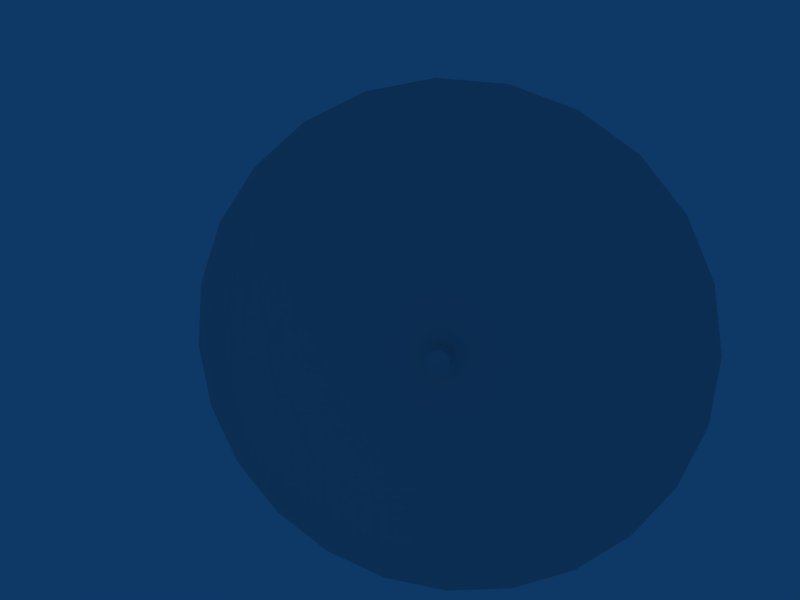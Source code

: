 # Source: clock2.blend  (saved by Blender 2.49.2; exported with 4.5.12 LTS)
import bpy
from mathutils import Matrix  # noqa: F401  (used for matrix-valued properties, if any)

bpy.ops.wm.read_factory_settings(use_empty=True)
scene = bpy.context.scene
scene.name = 'Scene'

# ---- collections
col_collection_1 = bpy.data.collections.new('Collection 1'); scene.collection.children.link(col_collection_1)

# ---- materials (node trees are filled in below, after node groups)
mat_metal_brassshiny = bpy.data.materials.new('Metal_BrassShiny')
mat_clockface = bpy.data.materials.new('Clockface')
mat_clockface.alpha_threshold = 0.0
mat_clockface.preview_render_type = 'CUBE'
mat_clockface.roughness = 0.5
mat_clockface.line_color = (0.0, 0.0, 0.0, 1.0)
mat_backbox = bpy.data.materials.new('BackBox')
mat_backbox.alpha_threshold = 0.0
mat_backbox.diffuse_color = (0.4785, 0.3679, 0.1933, 1.0)
mat_backbox.roughness = 0.5
mat_backbox.line_color = (0.0, 0.0, 0.0, 1.0)

# ---- node groups
ng_auto_smooth = bpy.data.node_groups.new('Auto Smooth', 'GeometryNodeTree')
_s = ng_auto_smooth.interface.new_socket(name='Geometry', in_out='OUTPUT', socket_type='NodeSocketGeometry')
_s = ng_auto_smooth.interface.new_socket(name='Geometry', in_out='INPUT', socket_type='NodeSocketGeometry')
_s = ng_auto_smooth.interface.new_socket(name='Angle', in_out='INPUT', socket_type='NodeSocketFloat')
_s.subtype = 'ANGLE'
_s.min_value = 0.0
_s.max_value = 3.142
ng_auto_smooth.is_modifier = True
_N = ng_auto_smooth.nodes; _L = ng_auto_smooth.links
n0 = _N.new('NodeGroupOutput'); n0.name = 'Group Output'; n0.location = (480, -100)
n1 = _N.new('NodeGroupInput'); n1.name = 'Group Input'; n1.location = (-420, -300)
n2 = _N.new('NodeGroupInput'); n2.name = 'Group Input.001'; n2.location = (-60, -100)
n3 = _N.new('GeometryNodeSetShadeSmooth'); n3.name = 'Set Shade Smooth'; n3.location = (120, -100)
n3.domain = 'EDGE'
n4 = _N.new('GeometryNodeSetShadeSmooth'); n4.name = 'Set Shade Smooth.001'; n4.location = (300, -100)
n5 = _N.new('GeometryNodeInputMeshEdgeAngle'); n5.name = 'Edge Angle'; n5.location = (-420, -220)
n6 = _N.new('GeometryNodeInputEdgeSmooth'); n6.name = 'Is Edge Smooth'; n6.location = (-60, -160)
n7 = _N.new('GeometryNodeInputShadeSmooth'); n7.name = 'Is Face Smooth'; n7.location = (-240, -340)
n8 = _N.new('FunctionNodeBooleanMath'); n8.name = 'Boolean Math'; n8.location = (-60, -220)
n9 = _N.new('FunctionNodeCompare'); n9.name = 'Compare'; n9.location = (-240, -180)
n9.operation = 'LESS_EQUAL'
_L.new(n5.outputs[0], n9.inputs[0])
_L.new(n4.outputs[0], n0.inputs[0])
_L.new(n1.outputs[1], n9.inputs[1])
_L.new(n9.outputs[0], n8.inputs[0])
_L.new(n7.outputs[0], n8.inputs[1])
_L.new(n2.outputs[0], n3.inputs[0])
_L.new(n6.outputs[0], n3.inputs[1])
_L.new(n3.outputs[0], n4.inputs[0])
_L.new(n8.outputs[0], n3.inputs[2])
n0.is_active_output = True

# ---- material node trees

# ---- world
world_world = bpy.data.worlds.new('World'); scene.world = world_world
world_world.color = (0.05656, 0.2208, 0.4)
world_world.use_sun_shadow = False
world_world.sun_shadow_jitter_overblur = 0.0
world_world.cycles.sampling_method = 'MANUAL'
world_world.cycles.sample_map_resolution = 256

# ---- cameras
cam_camera = bpy.data.cameras.new('Camera')
cam_camera.passepartout_alpha = 0.2
cam_camera.clip_end = 100.0
cam_camera.lens = 35.0
cam_camera.ortho_scale = 7.314
cam_camera.show_passepartout = False
cam_camera.show_safe_areas = True
cam_camera.dof.focus_distance = 0.0
cam_camera.dof.aperture_fstop = 128.0

# ---- lights
light_spot_001 = bpy.data.lights.new('Spot.001', 'POINT')
light_spot_001.transmission_factor = 0.0
light_spot_001.cutoff_distance = 30.0
light_spot_001.energy = 100.0
light_spot_001.shadow_buffer_clip_start = 1.001
light_spot_001.shadow_soft_size = 1.0
light_spot_001.shadow_maximum_resolution = 0.006
light_spot_001.use_absolute_resolution = True
light_spot_001.cycles.use_multiple_importance_sampling = False
light_spot = bpy.data.lights.new('Spot', 'POINT')
light_spot.transmission_factor = 0.0
light_spot.cutoff_distance = 30.0
light_spot.energy = 100.0
light_spot.shadow_buffer_clip_start = 1.001
light_spot.shadow_soft_size = 1.0
light_spot.shadow_maximum_resolution = 0.006
light_spot.use_absolute_resolution = True
light_spot.cycles.use_multiple_importance_sampling = False

# ---- meshes
me_centerstick = bpy.data.meshes.new('Centerstick')
me_centerstick.from_pydata([(0.2148, 0.2148, -0.8932), (0.2934, 0.07862, -0.8932), (0.2934, -0.07862, -0.8932), (0.2148, -0.2148, -0.8932), (0.07862, -0.2934, -0.8932), (-0.07862, -0.2934, -0.8932), (-0.2148, -0.2148, -0.8932), (-0.2934, -0.07862, -0.8932), (-0.2934, 0.07862, -0.8932), (-0.2148, 0.2148, -0.8932), (-0.07862, 0.2934, -0.8932), (0.07862, 0.2934, -0.8932), (4.1e-08, 5.198e-08, -0.8932), (4.1e-08, -1.851e-09, 0.8932), (0.07862, 0.2934, 0.8932), (-0.07862, 0.2934, 0.8932), (-0.2148, 0.2148, 0.8932), (-0.2934, 0.07862, 0.8932), (-0.2934, -0.07862, 0.8932), (-0.2148, -0.2148, 0.8932), (-0.07862, -0.2934, 0.8932), (0.07862, -0.2934, 0.8932), (0.2148, -0.2148, 0.8932), (0.2934, -0.07862, 0.8932), (0.2934, 0.07862, 0.8932), (0.2148, 0.2148, 0.8932), (0.2744, 0.2744, -0.9911), (0.3748, 0.1004, -0.9911), (0.3748, -0.1004, -0.9911), (0.2744, -0.2744, -0.9911), (0.1004, -0.3748, -0.9911), (-0.1004, -0.3748, -0.9911), (-0.2744, -0.2744, -0.9911), (-0.3748, -0.1004, -0.9911), (-0.3748, 0.1004, -0.9911), (-0.2744, 0.2744, -0.9911), (-0.1004, 0.3748, -0.9911), (0.1004, 0.3748, -0.9911), (0.0, 2.98e-08, -0.9911), (0.0, 2.98e-08, -0.9911), (0.0, 2.98e-08, -0.9911), (0.0, 2.98e-08, -0.9911), (-7.451e-09, 2.98e-08, -0.9911), (-7.451e-09, 2.98e-08, -0.9911), (0.0, 2.98e-08, -0.9911), (0.0, 2.98e-08, -0.9911), (0.0, 2.98e-08, -0.9911), (0.0, 2.98e-08, -0.9911), (-7.451e-09, 2.98e-08, -0.9911), (-7.451e-09, 2.98e-08, -0.9911)], [], [(12, 0, 1), (12, 1, 2), (12, 2, 3), (12, 3, 4), (12, 4, 5), (12, 5, 6), (12, 6, 7), (12, 7, 8), (12, 8, 9), (12, 9, 10), (12, 10, 11), (11, 0, 12), (0, 11, 14, 25), (11, 10, 15, 14), (10, 9, 16, 15), (9, 8, 17, 16), (8, 7, 18, 17), (7, 6, 19, 18), (6, 5, 20, 19), (5, 4, 21, 20), (4, 3, 22, 21), (3, 2, 23, 22), (2, 1, 24, 23), (1, 0, 25, 24), (24, 25, 13), (23, 24, 13), (22, 23, 13), (21, 22, 13), (20, 21, 13), (19, 20, 13), (18, 19, 13), (17, 18, 13), (16, 17, 13), (15, 16, 13), (14, 15, 13), (13, 25, 14), (0, 1, 27, 26), (1, 2, 28, 27), (2, 3, 29, 28), (3, 4, 30, 29), (4, 5, 31, 30), (5, 6, 32, 31), (6, 7, 33, 32), (7, 8, 34, 33), (8, 9, 35, 34), (9, 10, 36, 35), (10, 11, 37, 36), (11, 0, 26, 37), (26, 27, 39, 38), (27, 28, 40, 39), (28, 29, 41, 40), (29, 30, 42, 41), (30, 31, 43, 42), (31, 32, 44, 43), (32, 33, 45, 44), (33, 34, 46, 45), (34, 35, 47, 46), (35, 36, 48, 47), (36, 37, 49, 48), (37, 26, 38, 49)])
me_centerstick.materials.append(mat_metal_brassshiny)
me_centerstick.use_remesh_preserve_volume = False
me_centerstick.use_remesh_preserve_attributes = False
me_centerstick.use_mirror_vertex_groups = False
me_centerstick.update()
me_clockface = bpy.data.meshes.new('Clockface')
me_clockface.from_pydata([(5.657, 5.657, 0.0), (6.928, 4.0, 0.0), (7.727, 2.071, 0.0), (8.0, 6.04e-07, 0.0), (7.727, -2.071, 0.0), (6.928, -4.0, 0.0), (5.657, -5.657, 0.0), (4.0, -6.928, 0.0), (2.071, -7.727, 0.0), (3.115e-06, -8.0, 0.0), (-2.071, -7.727, 0.0), (-4.0, -6.928, 0.0), (-5.657, -5.657, 0.0), (-6.928, -4.0, 0.0), (-7.727, -2.071, 0.0), (-8.0, -3.719e-06, 0.0), (-7.727, 2.071, 0.0), (-6.928, 4.0, 0.0), (-5.657, 5.657, 0.0), (-4.0, 6.928, 0.0), (-2.071, 7.727, 0.0), (-6.231e-06, 8.0, 0.0), (2.071, 7.727, 0.0), (4.0, 6.928, 0.0), (0.0, 0.0, 0.0), (1.202e-16, 5.372e-10, 0.5414), (4.0, 6.928, 0.5414), (2.071, 7.727, 0.5414), (-6.231e-06, 8.0, 0.5414), (-2.071, 7.727, 0.5414), (-4.0, 6.928, 0.5414), (-5.657, 5.657, 0.5414), (-6.928, 4.0, 0.5414), (-7.727, 2.071, 0.5414), (-8.0, -3.719e-06, 0.5414), (-7.727, -2.071, 0.5414), (-6.928, -4.0, 0.5414), (-5.657, -5.657, 0.5414), (-4.0, -6.928, 0.5414), (-2.071, -7.727, 0.5414), (3.115e-06, -8.0, 0.5414), (2.071, -7.727, 0.5414), (4.0, -6.928, 0.5414), (5.657, -5.657, 0.5414), (6.928, -4.0, 0.5414), (7.727, -2.071, 0.5414), (8.0, 6.045e-07, 0.5414), (7.727, 2.071, 0.5414), (6.928, 4.0, 0.5414), (5.657, 5.657, 0.5414)], [], [(24, 0, 1), (24, 1, 2), (24, 2, 3), (24, 3, 4), (24, 4, 5), (24, 5, 6), (24, 6, 7), (24, 7, 8), (24, 8, 9), (24, 9, 10), (24, 10, 11), (24, 11, 12), (24, 12, 13), (24, 13, 14), (24, 14, 15), (24, 15, 16), (24, 16, 17), (24, 17, 18), (24, 18, 19), (24, 19, 20), (24, 20, 21), (24, 21, 22), (24, 22, 23), (23, 0, 24), (0, 23, 26, 49), (23, 22, 27, 26), (22, 21, 28, 27), (21, 20, 29, 28), (20, 19, 30, 29), (19, 18, 31, 30), (18, 17, 32, 31), (17, 16, 33, 32), (16, 15, 34, 33), (15, 14, 35, 34), (14, 13, 36, 35), (13, 12, 37, 36), (12, 11, 38, 37), (11, 10, 39, 38), (10, 9, 40, 39), (9, 8, 41, 40), (8, 7, 42, 41), (7, 6, 43, 42), (6, 5, 44, 43), (5, 4, 45, 44), (4, 3, 46, 45), (3, 2, 47, 46), (2, 1, 48, 47), (1, 0, 49, 48), (48, 49, 25), (47, 48, 25), (46, 47, 25), (45, 46, 25), (44, 45, 25), (43, 44, 25), (42, 43, 25), (41, 42, 25), (40, 41, 25), (39, 40, 25), (38, 39, 25), (37, 38, 25), (36, 37, 25), (35, 36, 25), (34, 35, 25), (33, 34, 25), (32, 33, 25), (31, 32, 25), (30, 31, 25), (29, 30, 25), (28, 29, 25), (27, 28, 25), (26, 27, 25), (25, 49, 26)])
me_clockface.materials.append(mat_clockface)
me_clockface.use_remesh_preserve_volume = False
me_clockface.use_remesh_preserve_attributes = False
me_clockface.use_mirror_vertex_groups = False
me_clockface.update()
me_cube_001 = bpy.data.meshes.new('Cube.001')
me_cube_001.from_pydata([(1.0, 1.0, -1.0), (1.0, -1.0, -1.0), (-1.0, -1.0, -1.0), (-1.0, 1.0, -1.0), (1.0, 1.0, 1.0), (1.0, -1.0, 1.0), (-1.0, -1.0, 1.0), (-1.0, 1.0, 1.0)], [], [(0, 1, 2, 3), (4, 7, 6, 5), (0, 4, 5, 1), (1, 5, 6, 2), (2, 6, 7, 3), (4, 0, 3, 7)])
me_cube_001.materials.append(mat_backbox)
me_cube_001.use_remesh_preserve_volume = False
me_cube_001.use_remesh_preserve_attributes = False
me_cube_001.use_mirror_vertex_groups = False
me_cube_001.update()

# ---- objects
ob_lamp_001 = bpy.data.objects.new('Lamp.001', light_spot_001)
ob_centerstick = bpy.data.objects.new('Centerstick', me_centerstick)
ob_clockface = bpy.data.objects.new('Clockface', me_clockface)
ob_clockwork = bpy.data.objects.new('Clockwork', me_cube_001)
ob_lamp = bpy.data.objects.new('Lamp', light_spot)
ob_camera = bpy.data.objects.new('Camera', cam_camera)

# ---- transforms, parenting, visibility, modifiers, constraints
ob_lamp_001.location = (42.32, 2.152, -6.256)
ob_lamp_001.rotation_euler = (0.6503, 0.05522, 1.866)
ob_lamp_001.lock_rotations_4d = False
ob_lamp_001.empty_display_type = 'ARROWS'
ob_lamp_001.color = (0.0, 0.0, 0.0, 0.0)
ob_lamp_001.lineart.crease_threshold = 0.0
ob_centerstick.location = (0.0, -3.504, 0.0)
ob_centerstick.rotation_euler = (-1.571, -2.22e-16, 2.22e-16)
ob_centerstick.lock_rotations_4d = False
ob_centerstick.empty_display_type = 'ARROWS'
ob_centerstick.lineart.crease_threshold = 0.0
ob_clockface.location = (-0.02188, -3.504, 0.1252)
ob_clockface.rotation_euler = (-1.571, -2.22e-16, 2.22e-16)
ob_clockface.lock_rotations_4d = False
ob_clockface.empty_display_type = 'ARROWS'
ob_clockface.lineart.crease_threshold = 0.0
ob_clockface.material_slots[0].link = 'OBJECT'; ob_clockface.material_slots[0].material = mat_clockface
_m = ob_clockface.modifiers.new('Auto Smooth', 'NODES')
_m.node_group = ng_auto_smooth
_gi = [s.identifier for s in ng_auto_smooth.interface.items_tree if s.item_type == 'SOCKET' and s.in_out == 'INPUT']
_m[_gi[1]] = 0.5236  # Angle
ob_clockwork.location = (0.02087, 0.01531, -0.003085)
ob_clockwork.scale = (4.5, 3.0, 4.5)
ob_clockwork.lock_rotations_4d = False
ob_clockwork.empty_display_type = 'ARROWS'
ob_clockwork.lineart.crease_threshold = 0.0
ob_lamp.location = (-10.18, -36.13, -6.256)
ob_lamp.rotation_euler = (0.6503, 0.05522, 1.866)
ob_lamp.lock_rotations_4d = False
ob_lamp.empty_display_type = 'ARROWS'
ob_lamp.color = (0.0, 0.0, 0.0, 0.0)
ob_lamp.lineart.crease_threshold = 0.0
ob_camera.location = (3.669, -26.18, 6.03)
ob_camera.rotation_euler = (1.385, 0.03155, 0.2085)
ob_camera.lock_rotations_4d = False
ob_camera.empty_display_type = 'ARROWS'
ob_camera.color = (0.0, 0.0, 0.0, 0.0)
ob_camera.display_type = 'WIRE'
ob_camera.lineart.crease_threshold = 0.0

# ---- collection membership
col_collection_1.objects.link(ob_lamp_001)
col_collection_1.objects.link(ob_centerstick)
col_collection_1.objects.link(ob_clockface)
col_collection_1.objects.link(ob_clockwork)
col_collection_1.objects.link(ob_lamp)
col_collection_1.objects.link(ob_camera)

# ---- scene / render settings (as saved in the file)
scene.camera = ob_camera
scene.frame_start = 1; scene.frame_end = 250; scene.frame_set(1)
scene.render.engine = 'BLENDER_EEVEE_NEXT'
scene.render.image_settings.file_format = 'JPEG'
scene.render.image_settings.color_mode = 'RGB'
scene.render.image_settings.compression = 90
scene.render.resolution_x = 800
scene.render.resolution_y = 600
scene.render.pixel_aspect_x = 100.0
scene.render.pixel_aspect_y = 100.0
scene.render.fps = 25
scene.render.dither_intensity = 0.0
scene.render.use_compositing = False
scene.render.use_sequencer = False
scene.render.bake_margin = 2
scene.render.bake_bias = 0.0
scene.render.use_stamp_time = False
scene.render.use_stamp_date = False
scene.render.use_stamp_frame = False
scene.render.use_stamp_camera = False
scene.render.use_stamp_scene = False
scene.render.use_stamp_filename = False
scene.render.use_stamp_render_time = False
scene.render.stamp_font_size = 0
scene.cycles.use_denoising = False
scene.cycles.samples = 10
scene.cycles.sampling_pattern = 'TABULATED_SOBOL'
scene.cycles.light_sampling_threshold = 0.0
scene.cycles.use_adaptive_sampling = False
scene.cycles.use_light_tree = False
scene.cycles.blur_glossy = 0.0
scene.cycles.volume_bounces = 1
scene.cycles.pixel_filter_type = 'GAUSSIAN'
scene.cycles.sample_clamp_indirect = 0.0
scene.view_settings.view_transform = 'Raw'
bpy.context.view_layer.update()
